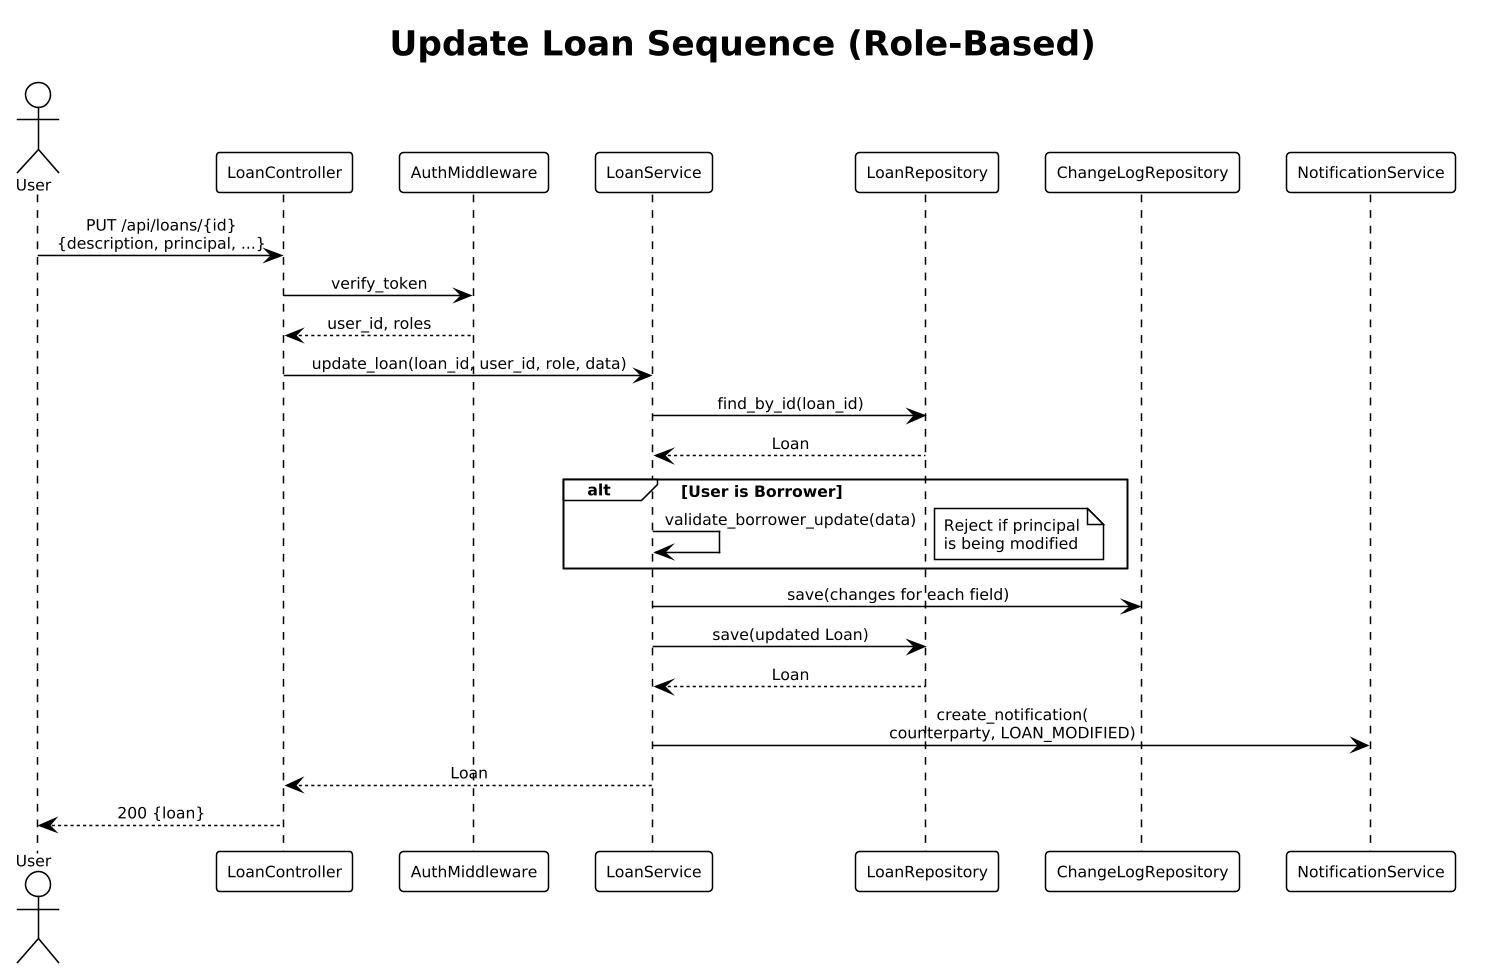

The diagram above was rendered by PlantUML. Its source (embedded in the PNG):
@startuml
!theme plain
skinparam dpi 150
skinparam defaultFontSize 10
skinparam sequenceMessageAlign center

title Update Loan Sequence (Role-Based)

actor User
participant "LoanController" as ctrl
participant "AuthMiddleware" as auth
participant "LoanService" as svc
participant "LoanRepository" as repo
participant "ChangeLogRepository" as cl
participant "NotificationService" as notif

User -> ctrl : PUT /api/loans/{id}\n{description, principal, ...}
ctrl -> auth : verify_token
auth --> ctrl : user_id, roles
ctrl -> svc : update_loan(loan_id, user_id, role, data)
svc -> repo : find_by_id(loan_id)
repo --> svc : Loan

alt User is Borrower
  svc -> svc : validate_borrower_update(data)
  note right : Reject if principal\nis being modified
end

svc -> cl : save(changes for each field)
svc -> repo : save(updated Loan)
repo --> svc : Loan
svc -> notif : create_notification(\ncounterparty, LOAN_MODIFIED)
svc --> ctrl : Loan
ctrl --> User : 200 {loan}
@enduml